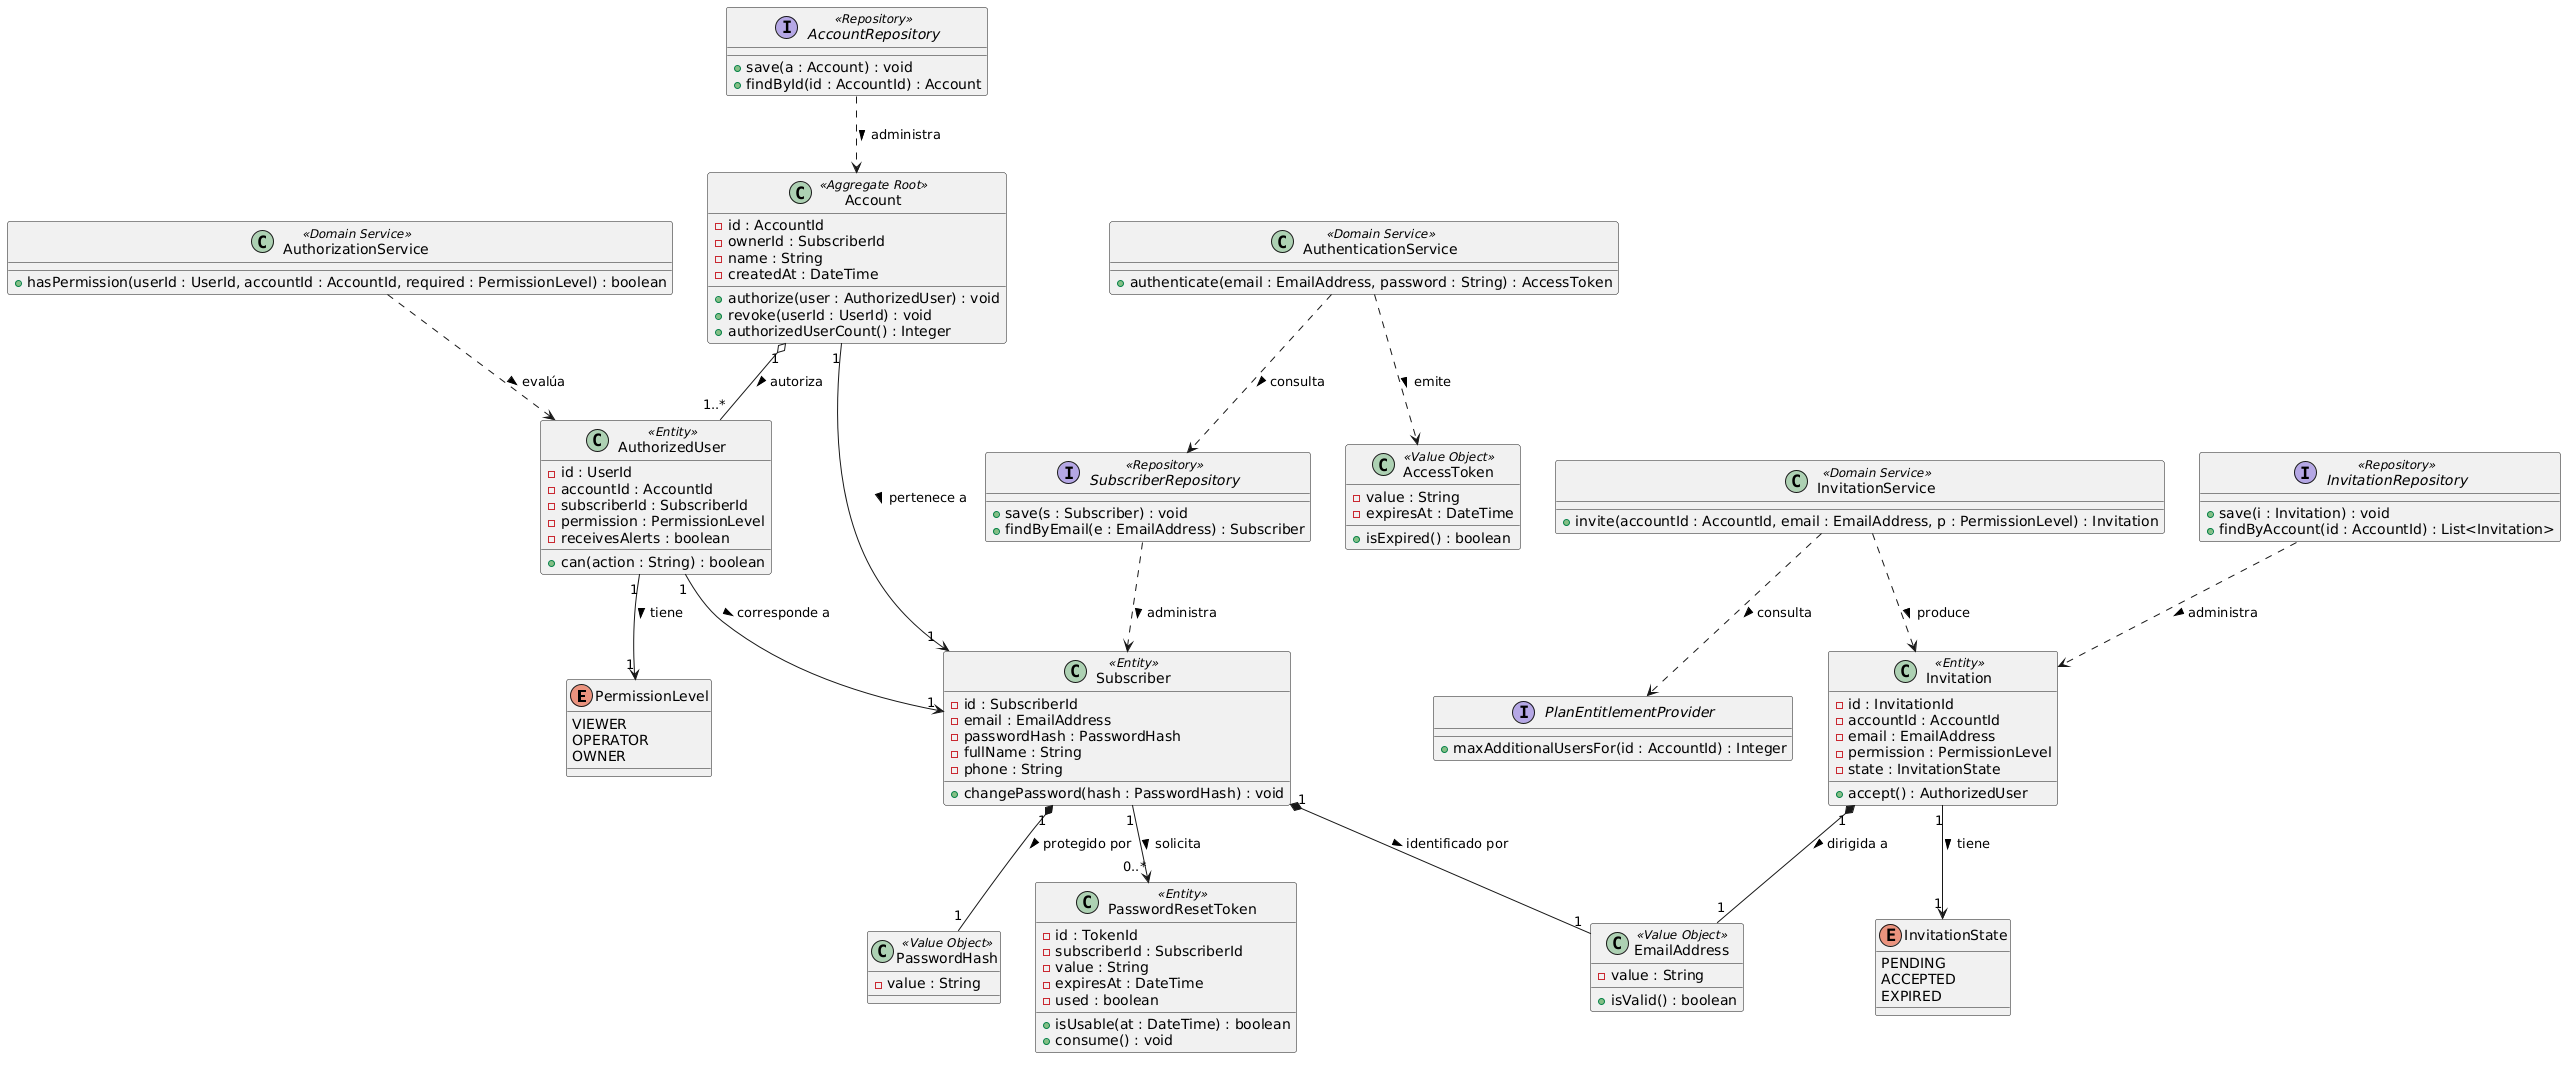

The diagram above was rendered by PlantUML. Its source (embedded in the PNG):
@startuml
enum PermissionLevel {
  VIEWER
  OPERATOR
  OWNER
}

enum InvitationState {
  PENDING
  ACCEPTED
  EXPIRED
}

class Account <<Aggregate Root>> {
  - id : AccountId
  - ownerId : SubscriberId
  - name : String
  - createdAt : DateTime
  + authorize(user : AuthorizedUser) : void
  + revoke(userId : UserId) : void
  + authorizedUserCount() : Integer
}

class Subscriber <<Entity>> {
  - id : SubscriberId
  - email : EmailAddress
  - passwordHash : PasswordHash
  - fullName : String
  - phone : String
  + changePassword(hash : PasswordHash) : void
}

class AuthorizedUser <<Entity>> {
  - id : UserId
  - accountId : AccountId
  - subscriberId : SubscriberId
  - permission : PermissionLevel
  - receivesAlerts : boolean
  + can(action : String) : boolean
}

class EmailAddress <<Value Object>> {
  - value : String
  + isValid() : boolean
}

class PasswordHash <<Value Object>> {
  - value : String
}

class AccessToken <<Value Object>> {
  - value : String
  - expiresAt : DateTime
  + isExpired() : boolean
}

class PasswordResetToken <<Entity>> {
  - id : TokenId
  - subscriberId : SubscriberId
  - value : String
  - expiresAt : DateTime
  - used : boolean
  + isUsable(at : DateTime) : boolean
  + consume() : void
}

class Invitation <<Entity>> {
  - id : InvitationId
  - accountId : AccountId
  - email : EmailAddress
  - permission : PermissionLevel
  - state : InvitationState
  + accept() : AuthorizedUser
}

class AuthenticationService <<Domain Service>> {
  + authenticate(email : EmailAddress, password : String) : AccessToken
}

class AuthorizationService <<Domain Service>> {
  + hasPermission(userId : UserId, accountId : AccountId, required : PermissionLevel) : boolean
}

class InvitationService <<Domain Service>> {
  + invite(accountId : AccountId, email : EmailAddress, p : PermissionLevel) : Invitation
}

interface AccountRepository <<Repository>> {
  + save(a : Account) : void
  + findById(id : AccountId) : Account
}

interface SubscriberRepository <<Repository>> {
  + save(s : Subscriber) : void
  + findByEmail(e : EmailAddress) : Subscriber
}

interface InvitationRepository <<Repository>> {
  + save(i : Invitation) : void
  + findByAccount(id : AccountId) : List<Invitation>
}

interface PlanEntitlementProvider {
  + maxAdditionalUsersFor(id : AccountId) : Integer
}

Account "1" o-- "1..*" AuthorizedUser : autoriza >
Account "1" --> "1" Subscriber : pertenece a >
AuthorizedUser "1" --> "1" PermissionLevel : tiene >
AuthorizedUser "1" --> "1" Subscriber : corresponde a >
Subscriber "1" *-- "1" EmailAddress : identificado por >
Subscriber "1" *-- "1" PasswordHash : protegido por >
Subscriber "1" --> "0..*" PasswordResetToken : solicita >
Invitation "1" --> "1" InvitationState : tiene >
Invitation "1" *-- "1" EmailAddress : dirigida a >
AuthenticationService ..> AccessToken : emite >
AuthenticationService ..> SubscriberRepository : consulta >
AuthorizationService ..> AuthorizedUser : evalúa >
InvitationService ..> PlanEntitlementProvider : consulta >
InvitationService ..> Invitation : produce >
AccountRepository ..> Account : administra >
SubscriberRepository ..> Subscriber : administra >
InvitationRepository ..> Invitation : administra >
@enduml